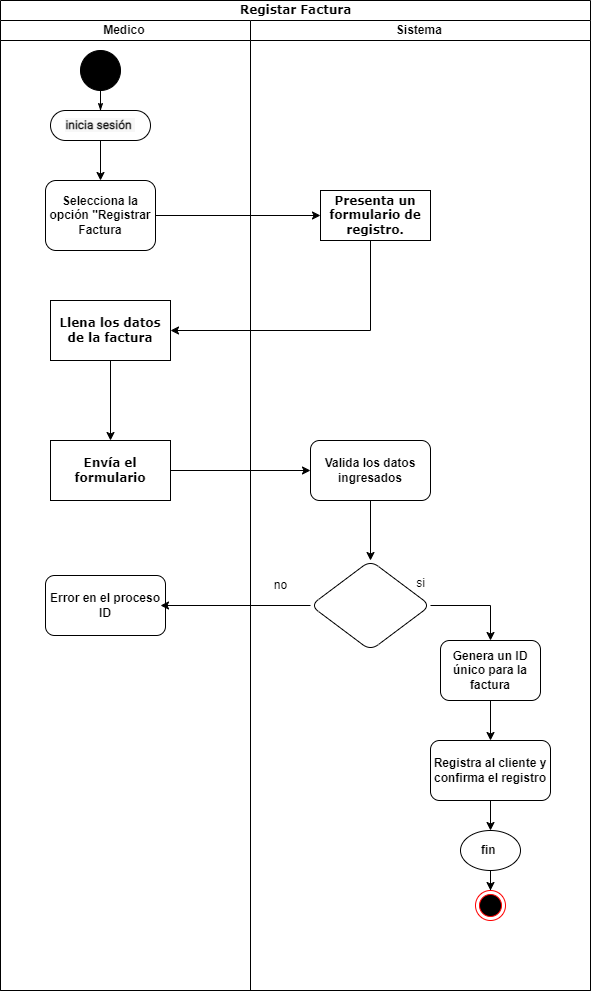

The diagram above was exported from draw.io. Its source (the exported page's mxGraphModel, read from the mxfile embedded in the PNG):
<mxGraphModel dx="1290" dy="618" grid="1" gridSize="10" guides="1" tooltips="1" connect="1" arrows="1" fold="1" page="1" pageScale="1" pageWidth="850" pageHeight="1100" background="none" math="0" shadow="0">
  <root>
    <mxCell id="7mI_GwAGvpMm37rCF7z_-0" />
    <mxCell id="7mI_GwAGvpMm37rCF7z_-1" parent="7mI_GwAGvpMm37rCF7z_-0" />
    <mxCell id="7mI_GwAGvpMm37rCF7z_-2" value="Registar Factura" style="swimlane;html=1;childLayout=stackLayout;startSize=20;rounded=0;shadow=0;comic=0;labelBackgroundColor=none;strokeWidth=1;fontFamily=Verdana;fontSize=12;align=center;" vertex="1" parent="7mI_GwAGvpMm37rCF7z_-1">
      <mxGeometry x="80" y="20" width="590" height="990" as="geometry" />
    </mxCell>
    <mxCell id="7mI_GwAGvpMm37rCF7z_-3" value="Medico&amp;nbsp;" style="swimlane;html=1;startSize=20;" vertex="1" parent="7mI_GwAGvpMm37rCF7z_-2">
      <mxGeometry y="20" width="250" height="970" as="geometry" />
    </mxCell>
    <mxCell id="7mI_GwAGvpMm37rCF7z_-4" value="" style="ellipse;whiteSpace=wrap;html=1;rounded=0;shadow=0;comic=0;labelBackgroundColor=none;strokeWidth=1;fillColor=#000000;fontFamily=Verdana;fontSize=12;align=center;" vertex="1" parent="7mI_GwAGvpMm37rCF7z_-3">
      <mxGeometry x="80" y="30" width="40" height="40" as="geometry" />
    </mxCell>
    <mxCell id="7mI_GwAGvpMm37rCF7z_-5" style="edgeStyle=orthogonalEdgeStyle;rounded=0;orthogonalLoop=1;jettySize=auto;html=1;" edge="1" parent="7mI_GwAGvpMm37rCF7z_-3" source="7mI_GwAGvpMm37rCF7z_-6" target="7mI_GwAGvpMm37rCF7z_-8">
      <mxGeometry relative="1" as="geometry" />
    </mxCell>
    <mxCell id="7mI_GwAGvpMm37rCF7z_-6" value="&lt;div style=&quot;text-align: start;&quot;&gt;&lt;font style=&quot;font-size: 12px;&quot; face=&quot;-apple-system, Roboto, SegoeUI, Segoe UI, Helvetica Neue, Helvetica, Microsoft YaHei, Meiryo UI, Meiryo, Arial Unicode MS, sans-serif&quot; color=&quot;#111111&quot;&gt;&lt;span style=&quot;white-space-collapse: preserve; background-color: rgb(247, 247, 247);&quot;&gt;&lt;b&gt;inicia sesión &lt;/b&gt;&lt;/span&gt;&lt;/font&gt;&lt;/div&gt;" style="rounded=1;whiteSpace=wrap;html=1;shadow=0;comic=0;labelBackgroundColor=none;strokeWidth=1;fontFamily=Verdana;fontSize=12;align=center;arcSize=50;" vertex="1" parent="7mI_GwAGvpMm37rCF7z_-3">
      <mxGeometry x="50" y="90" width="100" height="30" as="geometry" />
    </mxCell>
    <mxCell id="7mI_GwAGvpMm37rCF7z_-7" style="edgeStyle=orthogonalEdgeStyle;rounded=0;html=1;labelBackgroundColor=none;startArrow=none;startFill=0;startSize=5;endArrow=classicThin;endFill=1;endSize=5;jettySize=auto;orthogonalLoop=1;strokeWidth=1;fontFamily=Verdana;fontSize=12" edge="1" parent="7mI_GwAGvpMm37rCF7z_-3" source="7mI_GwAGvpMm37rCF7z_-4" target="7mI_GwAGvpMm37rCF7z_-6">
      <mxGeometry relative="1" as="geometry" />
    </mxCell>
    <mxCell id="7mI_GwAGvpMm37rCF7z_-8" value="&lt;b&gt;Selecciona la opción &quot;Registrar Factura&lt;/b&gt;" style="rounded=1;whiteSpace=wrap;html=1;" vertex="1" parent="7mI_GwAGvpMm37rCF7z_-3">
      <mxGeometry x="45" y="160" width="110" height="70" as="geometry" />
    </mxCell>
    <mxCell id="7mI_GwAGvpMm37rCF7z_-9" value="&lt;b&gt;Envía el formulario&lt;/b&gt;" style="whiteSpace=wrap;html=1;fontFamily=Verdana;rounded=0;shadow=0;comic=0;labelBackgroundColor=none;strokeWidth=1;arcSize=50;" vertex="1" parent="7mI_GwAGvpMm37rCF7z_-3">
      <mxGeometry x="50" y="420" width="120" height="60" as="geometry" />
    </mxCell>
    <mxCell id="7mI_GwAGvpMm37rCF7z_-10" value="&lt;b&gt;Error en el proceso ID&lt;/b&gt;" style="rounded=1;whiteSpace=wrap;html=1;" vertex="1" parent="7mI_GwAGvpMm37rCF7z_-3">
      <mxGeometry x="45" y="555" width="120" height="60" as="geometry" />
    </mxCell>
    <mxCell id="7mI_GwAGvpMm37rCF7z_-11" value="&lt;b&gt;Llena los datos de la factura&lt;/b&gt;" style="whiteSpace=wrap;html=1;fontFamily=Verdana;rounded=0;shadow=0;comic=0;labelBackgroundColor=none;strokeWidth=1;arcSize=50;" vertex="1" parent="7mI_GwAGvpMm37rCF7z_-3">
      <mxGeometry x="50" y="280" width="120" height="60" as="geometry" />
    </mxCell>
    <mxCell id="7mI_GwAGvpMm37rCF7z_-12" value="" style="edgeStyle=orthogonalEdgeStyle;rounded=0;orthogonalLoop=1;jettySize=auto;html=1;" edge="1" parent="7mI_GwAGvpMm37rCF7z_-3" source="7mI_GwAGvpMm37rCF7z_-11" target="7mI_GwAGvpMm37rCF7z_-9">
      <mxGeometry relative="1" as="geometry" />
    </mxCell>
    <mxCell id="7mI_GwAGvpMm37rCF7z_-13" style="edgeStyle=orthogonalEdgeStyle;rounded=0;orthogonalLoop=1;jettySize=auto;html=1;" edge="1" parent="7mI_GwAGvpMm37rCF7z_-2" source="7mI_GwAGvpMm37rCF7z_-8" target="7mI_GwAGvpMm37rCF7z_-17">
      <mxGeometry relative="1" as="geometry">
        <mxPoint x="310.0000000000002" y="195" as="targetPoint" />
      </mxGeometry>
    </mxCell>
    <mxCell id="7mI_GwAGvpMm37rCF7z_-14" style="edgeStyle=orthogonalEdgeStyle;rounded=0;orthogonalLoop=1;jettySize=auto;html=1;" edge="1" parent="7mI_GwAGvpMm37rCF7z_-2" source="7mI_GwAGvpMm37rCF7z_-9" target="7mI_GwAGvpMm37rCF7z_-19">
      <mxGeometry relative="1" as="geometry">
        <mxPoint x="300.0000000000002" y="470" as="targetPoint" />
      </mxGeometry>
    </mxCell>
    <mxCell id="7mI_GwAGvpMm37rCF7z_-15" value="" style="edgeStyle=orthogonalEdgeStyle;rounded=0;orthogonalLoop=1;jettySize=auto;html=1;" edge="1" parent="7mI_GwAGvpMm37rCF7z_-2" source="7mI_GwAGvpMm37rCF7z_-17" target="7mI_GwAGvpMm37rCF7z_-11">
      <mxGeometry relative="1" as="geometry">
        <Array as="points">
          <mxPoint x="370" y="330" />
        </Array>
      </mxGeometry>
    </mxCell>
    <mxCell id="7mI_GwAGvpMm37rCF7z_-16" value="Sistema&amp;nbsp;" style="swimlane;html=1;startSize=20;" vertex="1" parent="7mI_GwAGvpMm37rCF7z_-2">
      <mxGeometry x="250" y="20" width="340" height="970" as="geometry" />
    </mxCell>
    <mxCell id="7mI_GwAGvpMm37rCF7z_-17" value="&lt;b&gt;Presenta un formulario de registro.&lt;/b&gt;" style="rounded=0;whiteSpace=wrap;html=1;shadow=0;comic=0;labelBackgroundColor=none;strokeWidth=1;fontFamily=Verdana;fontSize=12;align=center;arcSize=50;" vertex="1" parent="7mI_GwAGvpMm37rCF7z_-16">
      <mxGeometry x="70" y="170" width="110" height="50" as="geometry" />
    </mxCell>
    <mxCell id="7mI_GwAGvpMm37rCF7z_-18" value="" style="edgeStyle=orthogonalEdgeStyle;rounded=0;orthogonalLoop=1;jettySize=auto;html=1;" edge="1" parent="7mI_GwAGvpMm37rCF7z_-16" source="7mI_GwAGvpMm37rCF7z_-19" target="7mI_GwAGvpMm37rCF7z_-22">
      <mxGeometry relative="1" as="geometry" />
    </mxCell>
    <mxCell id="7mI_GwAGvpMm37rCF7z_-19" value="&lt;b&gt;Valida los datos ingresados&lt;/b&gt;" style="rounded=1;whiteSpace=wrap;html=1;" vertex="1" parent="7mI_GwAGvpMm37rCF7z_-16">
      <mxGeometry x="60" y="420" width="120" height="60" as="geometry" />
    </mxCell>
    <mxCell id="7mI_GwAGvpMm37rCF7z_-20" value="" style="edgeStyle=orthogonalEdgeStyle;rounded=0;orthogonalLoop=1;jettySize=auto;html=1;entryX=0.5;entryY=0;entryDx=0;entryDy=0;" edge="1" parent="7mI_GwAGvpMm37rCF7z_-16" source="7mI_GwAGvpMm37rCF7z_-22" target="7mI_GwAGvpMm37rCF7z_-24">
      <mxGeometry relative="1" as="geometry" />
    </mxCell>
    <mxCell id="7mI_GwAGvpMm37rCF7z_-21" style="edgeStyle=orthogonalEdgeStyle;rounded=0;orthogonalLoop=1;jettySize=auto;html=1;" edge="1" parent="7mI_GwAGvpMm37rCF7z_-16" source="7mI_GwAGvpMm37rCF7z_-22">
      <mxGeometry relative="1" as="geometry">
        <mxPoint x="-90" y="585" as="targetPoint" />
      </mxGeometry>
    </mxCell>
    <mxCell id="7mI_GwAGvpMm37rCF7z_-22" value="" style="rhombus;whiteSpace=wrap;html=1;rounded=1;" vertex="1" parent="7mI_GwAGvpMm37rCF7z_-16">
      <mxGeometry x="60" y="540" width="120" height="90" as="geometry" />
    </mxCell>
    <mxCell id="7mI_GwAGvpMm37rCF7z_-23" value="" style="edgeStyle=orthogonalEdgeStyle;rounded=0;orthogonalLoop=1;jettySize=auto;html=1;" edge="1" parent="7mI_GwAGvpMm37rCF7z_-16" source="7mI_GwAGvpMm37rCF7z_-24" target="7mI_GwAGvpMm37rCF7z_-30">
      <mxGeometry relative="1" as="geometry" />
    </mxCell>
    <mxCell id="7mI_GwAGvpMm37rCF7z_-24" value="&lt;b&gt;Genera un ID único para la factura&lt;/b&gt;" style="whiteSpace=wrap;html=1;rounded=1;" vertex="1" parent="7mI_GwAGvpMm37rCF7z_-16">
      <mxGeometry x="190" y="620" width="100" height="60" as="geometry" />
    </mxCell>
    <mxCell id="7mI_GwAGvpMm37rCF7z_-25" style="edgeStyle=orthogonalEdgeStyle;rounded=0;orthogonalLoop=1;jettySize=auto;html=1;entryX=0.5;entryY=0;entryDx=0;entryDy=0;" edge="1" parent="7mI_GwAGvpMm37rCF7z_-16" source="7mI_GwAGvpMm37rCF7z_-26" target="7mI_GwAGvpMm37rCF7z_-27">
      <mxGeometry relative="1" as="geometry" />
    </mxCell>
    <mxCell id="7mI_GwAGvpMm37rCF7z_-26" value="&lt;b&gt;fin&amp;nbsp;&lt;/b&gt;" style="ellipse;whiteSpace=wrap;html=1;rounded=1;" vertex="1" parent="7mI_GwAGvpMm37rCF7z_-16">
      <mxGeometry x="210" y="810" width="60" height="40" as="geometry" />
    </mxCell>
    <mxCell id="7mI_GwAGvpMm37rCF7z_-27" value="" style="ellipse;html=1;shape=endState;fillColor=#000000;strokeColor=#ff0000;" vertex="1" parent="7mI_GwAGvpMm37rCF7z_-16">
      <mxGeometry x="225" y="870" width="30" height="30" as="geometry" />
    </mxCell>
    <mxCell id="7mI_GwAGvpMm37rCF7z_-28" value="no" style="text;html=1;align=center;verticalAlign=middle;resizable=0;points=[];autosize=1;strokeColor=none;fillColor=none;" vertex="1" parent="7mI_GwAGvpMm37rCF7z_-16">
      <mxGeometry x="10" y="550" width="40" height="30" as="geometry" />
    </mxCell>
    <mxCell id="7mI_GwAGvpMm37rCF7z_-29" style="edgeStyle=orthogonalEdgeStyle;rounded=0;orthogonalLoop=1;jettySize=auto;html=1;entryX=0.5;entryY=0;entryDx=0;entryDy=0;" edge="1" parent="7mI_GwAGvpMm37rCF7z_-16" source="7mI_GwAGvpMm37rCF7z_-30" target="7mI_GwAGvpMm37rCF7z_-26">
      <mxGeometry relative="1" as="geometry" />
    </mxCell>
    <mxCell id="7mI_GwAGvpMm37rCF7z_-30" value="&lt;b&gt;Registra al cliente y confirma el registro&lt;/b&gt;" style="whiteSpace=wrap;html=1;rounded=1;" vertex="1" parent="7mI_GwAGvpMm37rCF7z_-16">
      <mxGeometry x="180" y="720" width="120" height="60" as="geometry" />
    </mxCell>
    <mxCell id="7mI_GwAGvpMm37rCF7z_-31" value="si" style="text;html=1;align=center;verticalAlign=middle;resizable=0;points=[];autosize=1;strokeColor=none;fillColor=none;" vertex="1" parent="7mI_GwAGvpMm37rCF7z_-1">
      <mxGeometry x="485" y="588" width="30" height="30" as="geometry" />
    </mxCell>
  </root>
</mxGraphModel>